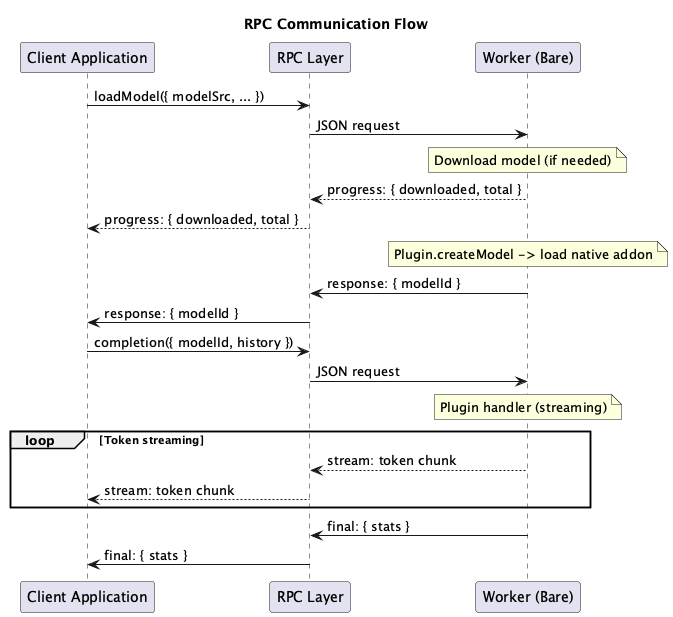

The diagram above was rendered by PlantUML. Its source (embedded in the PNG):
@startuml
title RPC Communication Flow

participant "Client Application" as Client
participant "RPC Layer" as RPC
participant "Worker (Bare)" as Server

Client -> RPC : loadModel({ modelSrc, ... })
RPC -> Server : JSON request

note over Server : Download model (if needed)
Server --> RPC : progress: { downloaded, total }
RPC --> Client : progress: { downloaded, total }

note over Server : Plugin.createModel -> load native addon
Server -> RPC : response: { modelId }
RPC -> Client : response: { modelId }

Client -> RPC : completion({ modelId, history })
RPC -> Server : JSON request

note over Server : Plugin handler (streaming)
loop Token streaming
    Server --> RPC : stream: token chunk
    RPC --> Client : stream: token chunk
end

Server -> RPC : final: { stats }
RPC -> Client : final: { stats }

@enduml